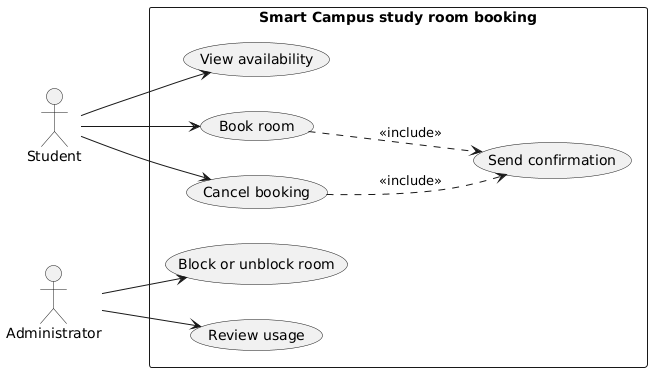

The diagram above was rendered by PlantUML. Its source (embedded in the PNG):
@startuml
' Use-case diagram — Smart Campus study room booking (reviewed version)
' Two actors, outside the boundary. Six use cases, inside it.
' Removed from the generated version: Student to Send confirmation, Administrator to View availability,
' and Book room include View availability. The review is in lab-report.md section 7.

left to right direction

actor Student
actor Administrator

rectangle "Smart Campus study room booking" {
  usecase "View availability"      as UC01
  usecase "Book room"              as UC02
  usecase "Cancel booking"         as UC03
  usecase "Block or unblock room"  as UC04
  usecase "Review usage"           as UC05
  usecase "Send confirmation"      as UC06
}

Student --> UC01
Student --> UC02
Student --> UC03

Administrator --> UC04
Administrator --> UC05

' Send confirmation is started by the system after every booking and every cancellation.
UC02 ..> UC06 : <<include>>
UC03 ..> UC06 : <<include>>

@enduml